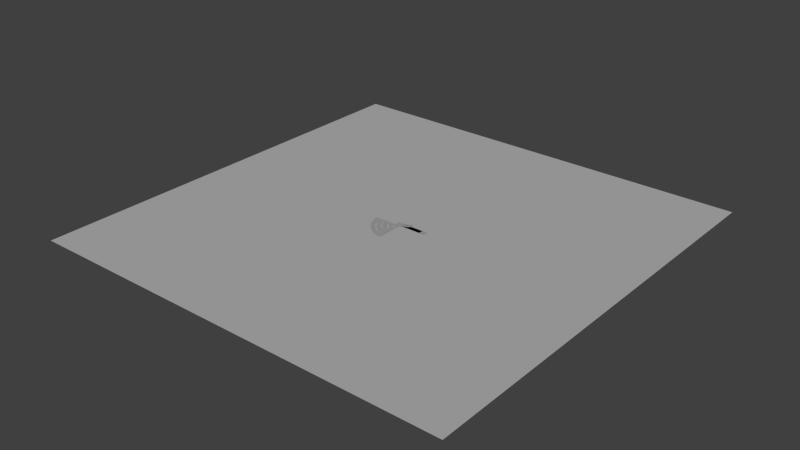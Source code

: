 # Source: good.blend  (saved by Blender 2.74.0; exported with 4.5.12 LTS)
import bpy
from mathutils import Matrix  # noqa: F401  (used for matrix-valued properties, if any)

bpy.ops.wm.read_factory_settings(use_empty=True)
scene = bpy.context.scene
scene.name = 'Scene'

# ---- collections
col_collection_1 = bpy.data.collections.new('Collection 1'); scene.collection.children.link(col_collection_1)
col_collection_2 = bpy.data.collections.new('Collection 2'); scene.collection.children.link(col_collection_2)
col_collection_2.hide_render = True
col_collection_2.hide_viewport = True
col_collection_3 = bpy.data.collections.new('Collection 3'); scene.collection.children.link(col_collection_3)
col_collection_3.hide_render = True
col_collection_3.hide_viewport = True
col_collection_4 = bpy.data.collections.new('Collection 4'); scene.collection.children.link(col_collection_4)
col_collection_4.hide_render = True
col_collection_4.hide_viewport = True
col_collection_5 = bpy.data.collections.new('Collection 5'); scene.collection.children.link(col_collection_5)
col_collection_5.hide_render = True
col_collection_5.hide_viewport = True
col_collection_14 = bpy.data.collections.new('Collection 14'); scene.collection.children.link(col_collection_14)
col_collection_14.hide_render = True
col_collection_14.hide_viewport = True
col_collection_15 = bpy.data.collections.new('Collection 15'); scene.collection.children.link(col_collection_15)
col_collection_15.hide_render = True
col_collection_15.hide_viewport = True
col_grupo_coche = bpy.data.collections.new('grupo_coche')  # instanced only; not linked into the scene

# ---- materials (node trees are filled in below, after node groups)
mat_llegada = bpy.data.materials.new('llegada')
mat_llegada.alpha_threshold = 0.0
mat_llegada.use_transparent_shadow = False
mat_llegada.preview_render_type = 'CUBE'
mat_llegada.roughness = 0.5
mat_llegada.specular_intensity = 0.0
mat_road = bpy.data.materials.new('road')
mat_road.alpha_threshold = 0.0
mat_road.use_transparent_shadow = False
mat_road.roughness = 0.5
mat_road.specular_intensity = 0.0
mat_cemento = bpy.data.materials.new('cemento')
mat_cemento.alpha_threshold = 0.0
mat_cemento.use_transparent_shadow = False
mat_cemento.roughness = 0.5
mat_cemento.specular_intensity = 0.0
mat_suelo = bpy.data.materials.new('suelo')
mat_suelo.alpha_threshold = 0.0
mat_suelo.use_transparent_shadow = False
mat_suelo.diffuse_color = (1.0, 1.0, 1.0, 1.0)
mat_suelo.roughness = 0.5
mat_suelo.specular_intensity = 0.0
mat_verde = bpy.data.materials.new('verde')
mat_verde.alpha_threshold = 0.0
mat_verde.use_transparent_shadow = False
mat_verde.diffuse_color = (0.1154, 0.8, 0.0, 1.0)
mat_verde.roughness = 0.5
mat_verde.specular_intensity = 0.0

# ---- material node trees

# ---- world
world_world = bpy.data.worlds.new('World'); scene.world = world_world
world_world.color = (0.05088, 0.05088, 0.05088)
world_world.use_sun_shadow = False
world_world.sun_shadow_jitter_overblur = 0.0
world_world.cycles.sampling_method = 'MANUAL'
world_world.cycles.sample_map_resolution = 256

# ---- lights
light_hemi = bpy.data.lights.new('Hemi', 'SUN')
light_hemi.transmission_factor = 0.0
light_hemi.angle = 0.1993
light_hemi.energy = 0.75
light_hemi.shadow_buffer_clip_start = 0.5
light_hemi.shadow_soft_size = 0.1
light_hemi.shadow_cascade_max_distance = 1000.0
light_hemi.cycles.use_multiple_importance_sampling = False

# ---- meshes
me_plane_001 = bpy.data.meshes.new('Plane.001')
me_plane_001.from_pydata([(-1.0, -1.0, 0.0), (1.0, -1.0, 0.0), (-1.0, 1.0, 0.0), (1.0, 1.0, 0.0)], [], [(0, 1, 3, 2)])
me_plane_001.materials.append(mat_llegada)
me_plane_001.use_remesh_preserve_volume = False
me_plane_001.use_remesh_preserve_attributes = False
me_plane_001.use_mirror_vertex_groups = False
me_plane_001.update()
me_d = bpy.data.meshes.new('d')
me_d.from_pydata([(-1.0, -1.0, -1.0), (-1.0, -1.0, 1.0), (-1.0, 1.0, -1.0), (-1.0, 1.0, 1.0), (1.0, -1.0, -1.0), (1.0, -1.0, 1.0), (1.0, 1.0, -1.0), (1.0, 1.0, 1.0)], [], [(1, 3, 2, 0), (3, 7, 6, 2), (7, 5, 4, 6), (5, 1, 0, 4), (0, 2, 6, 4), (5, 7, 3, 1)])
me_d.use_remesh_preserve_volume = False
me_d.use_remesh_preserve_attributes = False
me_d.use_mirror_vertex_groups = False
me_d.update()
me_base_borde = bpy.data.meshes.new('BASE-borde')
me_base_borde.from_pydata([(0.0, 0.0, 0.0), (0.0, 0.2, 0.0), (1.0, 0.0, 0.0), (0.0, 0.0, 0.5), (0.0, 0.2, 0.5), (1.0, 0.2, 0.0), (1.0, 0.0, 0.5), (1.0, 0.2, 0.5), (1.0, 8.0, 0.0), (1.0, 7.8, 0.0), (0.0, 8.0, 0.0), (1.0, 8.0, 0.5), (1.0, 7.8, 0.5), (0.0, 7.8, 0.0), (0.0, 8.0, 0.5), (0.0, 7.8, 0.5)], [], [(1, 4, 7, 5), (3, 0, 2, 6), (4, 3, 6, 7), (5, 2, 0, 1), (6, 2, 5, 7), (3, 4, 1, 0), (9, 12, 15, 13), (11, 8, 10, 14), (12, 11, 14, 15), (13, 10, 8, 9), (14, 10, 13, 15), (11, 12, 9, 8)])
me_base_borde.polygons.foreach_set('material_index', [1, 1, 1, 1, 1, 1, 1, 1, 1, 1, 1, 1])
me_base_borde.materials.append(mat_road)
me_base_borde.materials.append(mat_cemento)
me_base_borde.use_remesh_preserve_volume = False
me_base_borde.use_remesh_preserve_attributes = False
me_base_borde.use_mirror_vertex_groups = False
me_base_borde.update()
me_base_asfalto = bpy.data.meshes.new('BASE-asfalto')
me_base_asfalto.from_pydata([(-0.5, 0.0, 0.0), (-0.5, 7.6, 0.1), (-0.5, 7.6, 0.0), (-0.5, 0.0, 0.1), (0.5, 0.0, 0.0), (0.5, 7.6, 0.1), (0.5, 7.6, 0.0), (0.5, 0.0, 0.1)], [], [(1, 3, 7, 5), (0, 2, 6, 4), (2, 1, 5, 6), (1, 2, 0, 3), (5, 7, 4, 6), (7, 3, 0, 4)])
me_base_asfalto.polygons.foreach_set('material_index', [0, 1, 1, 1, 1, 1])
me_base_asfalto.materials.append(mat_road)
me_base_asfalto.materials.append(mat_cemento)
me_base_asfalto.use_remesh_preserve_volume = False
me_base_asfalto.use_remesh_preserve_attributes = False
me_base_asfalto.use_mirror_vertex_groups = False
me_base_asfalto.update()
me_suelo_desierto = bpy.data.meshes.new('suelo-desierto')
me_suelo_desierto.from_pydata([(-1.0, -1.0, 0.0), (1.0, -1.0, 0.0), (-1.0, 1.0, 0.0), (1.0, 1.0, 0.0)], [], [(0, 1, 3, 2)])
me_suelo_desierto.materials.append(mat_suelo)
me_suelo_desierto.use_remesh_preserve_volume = False
me_suelo_desierto.use_remesh_preserve_attributes = False
me_suelo_desierto.use_mirror_vertex_groups = False
me_suelo_desierto.update()
me_r1f = bpy.data.meshes.new('r1f')
me_r1f.from_pydata([(4.172e-08, 0.6667, 0.0), (-0.3, -0.3333, 0.0), (0.3, -0.3333, 0.0)], [], [(1, 2, 0)])
me_r1f.polygons.foreach_set('material_index', [2])
me_r1f.materials.append(mat_road)
me_r1f.materials.append(mat_cemento)
me_r1f.materials.append(mat_verde)
me_r1f.use_remesh_preserve_volume = False
me_r1f.use_remesh_preserve_attributes = False
me_r1f.use_mirror_vertex_groups = False
me_r1f.update()

# ---- curves / text
cu_s2c = bpy.data.curves.new('s2c', 'CURVE')
cu_s2c.dimensions = '3D'
_sp = cu_s2c.splines.new('BEZIER'); _sp.bezier_points.add(1)
_sp.bezier_points.foreach_set('co', [0.0, 0.0, 0.0, 20.0, 0.0, 4.0])
_sp.bezier_points.foreach_set('handle_left', [-0.7071, 0.0, 0.0, 11.28, -5.209e-08, 1.731])
_sp.bezier_points.foreach_set('handle_right', [7.409, 0.0, 0.0, 20.97, 5.782e-09, 4.252])
for _p, _l, _r in zip(_sp.bezier_points, ['ALIGNED', 'ALIGNED'], ['ALIGNED', 'ALIGNED']): _p.handle_left_type = _l; _p.handle_right_type = _r
_sp.order_u = 0
_sp.order_v = 0
cu_s2c.use_path = True
cu_s2c.use_path_clamp = True
cu_s2c.bevel_resolution = 0
cu_s2c.fill_mode = 'HALF'
cu_s1c = bpy.data.curves.new('s1c', 'CURVE')
cu_s1c.dimensions = '3D'
_sp = cu_s1c.splines.new('BEZIER'); _sp.bezier_points.add(1)
_sp.bezier_points.foreach_set('co', [0.0, 0.0, 0.0, 10.0, 0.0, 2.0])
_sp.bezier_points.foreach_set('handle_left', [-0.7071, 0.0, 0.0, 6.6, 0.0, 1.0])
_sp.bezier_points.foreach_set('handle_right', [3.5, 0.0, 0.0, 10.96, 0.0, 2.282])
for _p, _l, _r in zip(_sp.bezier_points, ['ALIGNED', 'ALIGNED'], ['ALIGNED', 'ALIGNED']): _p.handle_left_type = _l; _p.handle_right_type = _r
_sp.order_u = 0
_sp.order_v = 0
cu_s1c.use_path = True
cu_s1c.use_path_clamp = True
cu_s1c.bevel_resolution = 0
cu_s1c.fill_mode = 'HALF'
cu_gc = bpy.data.curves.new('gc', 'CURVE')
cu_gc.dimensions = '3D'
_sp = cu_gc.splines.new('NURBS'); _sp.points.add(7)
_sp.points.foreach_set('co', [0.0, -1.0, 0.0, 1.0, -1.0, -1.0, 0.0, 0.3536, -1.0, 0.0, 0.0, 1.0, -1.0, 1.0, 0.0, 0.3536, 0.0, 1.0, 0.0, 1.0, 1.0, 1.0, 0.0, 0.3536, 1.0, 0.0, 0.0, 1.0, 1.0, -1.0, 0.0, 0.3536])
_sp.order_v = 0
_sp.use_cyclic_u = True
cu_gc.use_path = True
cu_gc.use_path_clamp = True
cu_gc.bevel_resolution = 0
cu_gc.fill_mode = 'HALF'

# ---- objects
ob_r1_end = bpy.data.objects.new('r1-end', None)
ob_r1f_end = bpy.data.objects.new('r1f-end', me_plane_001)
ob_r1e_end = bpy.data.objects.new('r1e-end', me_d)
ob_r1d_end = bpy.data.objects.new('r1d-end', me_d)
ob_r1b_end = bpy.data.objects.new('r1b-end', me_base_borde)
ob_r1a_end = bpy.data.objects.new('r1a-end', me_base_asfalto)
ob_s2 = bpy.data.objects.new('s2', None)
ob_s2d = bpy.data.objects.new('s2d', me_d)
ob_s2c = bpy.data.objects.new('s2c', cu_s2c)
ob_s2b = bpy.data.objects.new('s2b', me_base_borde)
ob_s2a = bpy.data.objects.new('s2a', me_base_asfalto)
ob_s1 = bpy.data.objects.new('s1', None)
ob_s1c = bpy.data.objects.new('s1c', cu_s1c)
ob_s1d = bpy.data.objects.new('s1d', me_d)
ob_s1a = bpy.data.objects.new('s1a', me_base_asfalto)
ob_s1b = bpy.data.objects.new('s1b', me_base_borde)
ob_r5 = bpy.data.objects.new('r5', None)
ob_r5d = bpy.data.objects.new('r5d', me_d)
ob_r5b = bpy.data.objects.new('r5b', me_base_borde)
ob_r5a = bpy.data.objects.new('r5a', me_base_asfalto)
ob_r4 = bpy.data.objects.new('r4', None)
ob_r4d = bpy.data.objects.new('r4d', me_d)
ob_r4a = bpy.data.objects.new('r4a', me_base_asfalto)
ob_r4b = bpy.data.objects.new('r4b', me_base_borde)
ob_r3 = bpy.data.objects.new('r3', None)
ob_r3d = bpy.data.objects.new('r3d', me_d)
ob_r3b = bpy.data.objects.new('r3b', me_base_borde)
ob_r3a = bpy.data.objects.new('r3a', me_base_asfalto)
ob_r2 = bpy.data.objects.new('r2', None)
ob_r2d = bpy.data.objects.new('r2d', me_d)
ob_r2a = bpy.data.objects.new('r2a', me_base_asfalto)
ob_r2b = bpy.data.objects.new('r2b', me_base_borde)
ob_r1 = bpy.data.objects.new('r1', None)
ob_r1d = bpy.data.objects.new('r1d', me_d)
ob_r1b = bpy.data.objects.new('r1b', me_base_borde)
ob_r1a = bpy.data.objects.new('r1a', me_base_asfalto)
ob_g5 = bpy.data.objects.new('g5', None)
ob_g5d = bpy.data.objects.new('g5d', me_d)
ob_g5c = bpy.data.objects.new('g5c', cu_gc)
ob_g5a = bpy.data.objects.new('g5a', me_base_asfalto)
ob_g5b = bpy.data.objects.new('g5b', me_base_borde)
ob_g4 = bpy.data.objects.new('g4', None)
ob_g4c = bpy.data.objects.new('g4c', cu_gc)
ob_g4d = bpy.data.objects.new('g4d', me_d)
ob_g4b = bpy.data.objects.new('g4b', me_base_borde)
ob_g4a = bpy.data.objects.new('g4a', me_base_asfalto)
ob_g3 = bpy.data.objects.new('g3', None)
ob_g3d = bpy.data.objects.new('g3d', me_d)
ob_g3c = bpy.data.objects.new('g3c', cu_gc)
ob_g3a = bpy.data.objects.new('g3a', me_base_asfalto)
ob_g3b = bpy.data.objects.new('g3b', me_base_borde)
ob_g2 = bpy.data.objects.new('g2', None)
ob_g2c = bpy.data.objects.new('g2c', cu_gc)
ob_g2d = bpy.data.objects.new('g2d', me_d)
ob_g2b = bpy.data.objects.new('g2b', me_base_borde)
ob_g2a = bpy.data.objects.new('g2a', me_base_asfalto)
ob_g1 = bpy.data.objects.new('g1', None)
ob_g1d = bpy.data.objects.new('g1d', me_d)
ob_g1c = bpy.data.objects.new('g1c', cu_gc)
ob_g1a = bpy.data.objects.new('g1a', me_base_asfalto)
ob_g1b = bpy.data.objects.new('g1b', me_base_borde)
ob_hemi = bpy.data.objects.new('Hemi', light_hemi)
ob_suelo_desierto = bpy.data.objects.new('suelo-desierto', me_suelo_desierto)
ob_grupo_coche = bpy.data.objects.new('grupo_coche', None)
ob_r1_start = bpy.data.objects.new('r1-start', None)
ob_r1d_start = bpy.data.objects.new('r1d-start', me_d)
ob_r1a_start = bpy.data.objects.new('r1a-start', me_base_asfalto)
ob_r1b_start = bpy.data.objects.new('r1b-start', me_base_borde)
ob_r1f_start = bpy.data.objects.new('r1f-start', me_r1f)
ob_base_trazada = bpy.data.objects.new('BASE-trazada', None)
ob_base_borde = bpy.data.objects.new('BASE-borde', me_base_borde)
ob_base_asfalto = bpy.data.objects.new('BASE-asfalto', me_base_asfalto)

# ---- transforms, parenting, visibility, modifiers, constraints
ob_r1_end.location = (0.0, 0.0, 0.0)
ob_r1_end.rotation_euler = (0.0, -0.0, 1.571)
ob_r1_end.empty_image_offset = (0.0, 0.0)
ob_r1_end.lineart.crease_threshold = 0.0
ob_r1f_end.parent = ob_r1_end
ob_r1f_end.matrix_parent_inverse = Matrix(((0.0, 1.0, 0.0, -40.0), (-1.0, 8.941e-08, 0.0, -10.0), (0.0, 0.0, 1.0, -0.0), (0.0, 0.0, 0.0, 1.0)))
ob_r1f_end.location = (-15.0, 45.0, 0.101)
ob_r1f_end.scale = (3.8, 0.5, 3.8)
ob_r1f_end.lineart.crease_threshold = 0.0
ob_r1e_end.parent = ob_r1_end
ob_r1e_end.matrix_parent_inverse = Matrix(((1.0, 0.0, 0.0, -10.0), (0.0, 1.0, 0.0, -0.0), (0.0, 0.0, 1.0, -0.0), (0.0, 0.0, 0.0, 1.0)))
ob_r1e_end.location = (15.0, 5.0, 1.0)
ob_r1e_end.scale = (0.5, 3.8, 1.1)
ob_r1e_end.hide_render = True
ob_r1e_end.display_type = 'WIRE'
ob_r1e_end.lineart.crease_threshold = 0.0
ob_r1d_end.parent = ob_r1_end
ob_r1d_end.matrix_parent_inverse = Matrix(((7.55e-08, 1.0, 0.0, 0.0), (-1.0, 7.55e-08, 0.0, 0.0), (0.0, 0.0, 1.0, 0.0), (0.0, 0.0, 0.0, 1.0)))
ob_r1d_end.location = (-5.0, 5.0, 1.0)
ob_r1d_end.scale = (5.0, 5.0, 1.1)
ob_r1d_end.hide_render = True
ob_r1d_end.display_type = 'WIRE'
ob_r1d_end.lineart.crease_threshold = 0.0
ob_r1b_end.parent = ob_r1_end
ob_r1b_end.matrix_parent_inverse = Matrix(((1.0, 0.0, 0.0, 3.0), (0.0, 1.0, 0.0, 0.0), (0.0, 0.0, 1.0, 0.0), (0.0, 0.0, 0.0, 1.0)))
ob_r1b_end.location = (-3.0, 1.0, 0.0)
ob_r1b_end.lineart.crease_threshold = 0.0
_m = ob_r1b_end.modifiers.new('Array', 'ARRAY')
_m.count = 10
_m.fit_length = 10.0
_m.constant_offset_displace = (0.0, 0.0, 0.0)
ob_r1a_end.parent = ob_r1_end
ob_r1a_end.matrix_parent_inverse = Matrix(((1.0, 0.0, 0.0, 3.0), (0.0, 1.0, 0.0, 0.0), (0.0, 0.0, 1.0, 0.0), (0.0, 0.0, 0.0, 1.0)))
ob_r1a_end.location = (-2.5, 1.2, 0.0)
ob_r1a_end.lineart.crease_threshold = 0.0
_m = ob_r1a_end.modifiers.new('Array', 'ARRAY')
_m.count = 10
_m.fit_length = 11.0
_m.constant_offset_displace = (0.0, 0.0, 0.0)
ob_s2.location = (0.0, 0.0, 0.0)
ob_s2.empty_image_offset = (0.0, 0.0)
ob_s2.lineart.crease_threshold = 0.0
ob_s2d.parent = ob_s2
ob_s2d.matrix_parent_inverse = Matrix(((1.0, 0.0, 0.0, -10.0), (0.0, 1.0, 0.0, -0.0), (0.0, 0.0, 1.0, -0.0), (0.0, 0.0, 0.0, 1.0)))
ob_s2d.location = (20.0, 5.0, 0.0)
ob_s2d.scale = (10.0, 5.0, 5.0)
ob_s2d.hide_render = True
ob_s2d.display_type = 'WIRE'
ob_s2d.lineart.crease_threshold = 0.0
ob_s2c.parent = ob_s2
ob_s2c.matrix_parent_inverse = Matrix(((1.0, 0.0, 0.0, -30.0), (0.0, 1.0, 0.0, -10.0), (0.0, 0.0, 1.0, -0.0), (0.0, 0.0, 0.0, 1.0)))
ob_s2c.location = (30.0, 10.0, 0.0)
ob_s2c.lineart.crease_threshold = 0.0
ob_s2b.parent = ob_s2
ob_s2b.matrix_parent_inverse = Matrix(((1.0, 0.0, 0.0, 3.0), (0.0, 1.0, 0.0, 0.0), (0.0, 0.0, 1.0, 0.0), (0.0, 0.0, 0.0, 1.0)))
ob_s2b.location = (-3.0, 1.0, 0.0)
ob_s2b.lineart.crease_threshold = 0.0
_m = ob_s2b.modifiers.new('Array', 'ARRAY')
_m.fit_type = 'FIT_LENGTH'
_m.count = 11
_m.fit_length = 20.7
_m.constant_offset_displace = (0.0, 0.0, 0.0)
_m = ob_s2b.modifiers.new('Curve', 'CURVE')
_m.object = ob_s2c
ob_s2a.parent = ob_s2
ob_s2a.matrix_parent_inverse = Matrix(((1.0, 0.0, 0.0, 3.0), (0.0, 1.0, 0.0, 0.0), (0.0, 0.0, 1.0, 0.0), (0.0, 0.0, 0.0, 1.0)))
ob_s2a.location = (-2.85, 1.2, 0.0)
ob_s2a.scale = (0.3, 1.0, 1.0)
ob_s2a.lineart.crease_threshold = 0.0
_m = ob_s2a.modifiers.new('Array', 'ARRAY')
_m.fit_type = 'FIT_LENGTH'
_m.count = 11
_m.fit_length = 67.94
_m.constant_offset_displace = (0.0, 0.0, 0.0)
_m = ob_s2a.modifiers.new('Curve', 'CURVE')
_m.object = ob_s2c
ob_s1.location = (0.0, 0.0, 0.0)
ob_s1.empty_image_offset = (0.0, 0.0)
ob_s1.lineart.crease_threshold = 0.0
ob_s1c.parent = ob_s1
ob_s1c.matrix_parent_inverse = Matrix(((1.0, 0.0, 0.0, -30.0), (0.0, 1.0, 0.0, -10.0), (0.0, 0.0, 1.0, -0.0), (0.0, 0.0, 0.0, 1.0)))
ob_s1c.location = (30.0, 10.0, 0.0)
ob_s1c.lineart.crease_threshold = 0.0
ob_s1d.parent = ob_s1
ob_s1d.matrix_parent_inverse = Matrix(((1.0, 0.0, 0.0, -10.0), (0.0, 1.0, 0.0, -0.0), (0.0, 0.0, 1.0, -0.0), (0.0, 0.0, 0.0, 1.0)))
ob_s1d.location = (15.0, 5.0, 0.0)
ob_s1d.scale = (5.0, 5.0, 5.0)
ob_s1d.hide_render = True
ob_s1d.display_type = 'WIRE'
ob_s1d.lineart.crease_threshold = 0.0
ob_s1a.parent = ob_s1
ob_s1a.matrix_parent_inverse = Matrix(((1.0, 0.0, 0.0, 3.0), (0.0, 1.0, 0.0, 0.0), (0.0, 0.0, 1.0, 0.0), (0.0, 0.0, 0.0, 1.0)))
ob_s1a.location = (-2.85, 1.2, 0.0)
ob_s1a.scale = (0.3, 1.0, 1.0)
ob_s1a.lineart.crease_threshold = 0.0
_m = ob_s1a.modifiers.new('Array', 'ARRAY')
_m.count = 33
_m.fit_length = 33.74
_m.constant_offset_displace = (0.0, 0.0, 0.0)
_m = ob_s1a.modifiers.new('Curve', 'CURVE')
_m.object = ob_s1c
ob_s1b.parent = ob_s1
ob_s1b.matrix_parent_inverse = Matrix(((1.0, 0.0, 0.0, 3.0), (0.0, 1.0, 0.0, 0.0), (0.0, 0.0, 1.0, 0.0), (0.0, 0.0, 0.0, 1.0)))
ob_s1b.location = (-3.0, 1.0, 0.0)
ob_s1b.lineart.crease_threshold = 0.0
_m = ob_s1b.modifiers.new('Array', 'ARRAY')
_m.count = 10
_m.fit_length = 10.0
_m.constant_offset_displace = (0.0, 0.0, 0.0)
_m = ob_s1b.modifiers.new('Curve', 'CURVE')
_m.object = ob_s1c
ob_r5.location = (0.0, 0.0, 0.0)
ob_r5.empty_image_offset = (0.0, 0.0)
ob_r5.lineart.crease_threshold = 0.0
ob_r5d.parent = ob_r5
ob_r5d.matrix_parent_inverse = Matrix(((1.0, 0.0, 0.0, -10.0), (0.0, 1.0, 0.0, -0.0), (0.0, 0.0, 1.0, -0.0), (0.0, 0.0, 0.0, 1.0)))
ob_r5d.location = (35.0, 5.0, 0.0)
ob_r5d.scale = (25.0, 5.0, 5.0)
ob_r5d.hide_render = True
ob_r5d.display_type = 'WIRE'
ob_r5d.lineart.crease_threshold = 0.0
ob_r5b.parent = ob_r5
ob_r5b.matrix_parent_inverse = Matrix(((1.0, 0.0, 0.0, 3.0), (0.0, 1.0, 0.0, 0.0), (0.0, 0.0, 1.0, 0.0), (0.0, 0.0, 0.0, 1.0)))
ob_r5b.location = (-3.0, 1.0, 0.0)
ob_r5b.lineart.crease_threshold = 0.0
_m = ob_r5b.modifiers.new('Array', 'ARRAY')
_m.count = 50
_m.fit_length = 51.0
_m.constant_offset_displace = (0.0, 0.0, 0.0)
ob_r5a.parent = ob_r5
ob_r5a.matrix_parent_inverse = Matrix(((1.0, 0.0, 0.0, 3.0), (0.0, 1.0, 0.0, 0.0), (0.0, 0.0, 1.0, 0.0), (0.0, 0.0, 0.0, 1.0)))
ob_r5a.location = (-2.5, 1.2, 0.0)
ob_r5a.lineart.crease_threshold = 0.0
_m = ob_r5a.modifiers.new('Array', 'ARRAY')
_m.count = 50
_m.fit_length = 51.0
_m.constant_offset_displace = (0.0, 0.0, 0.0)
ob_r4.location = (0.0, 0.0, 0.0)
ob_r4.empty_image_offset = (0.0, 0.0)
ob_r4.lineart.crease_threshold = 0.0
ob_r4d.parent = ob_r4
ob_r4d.matrix_parent_inverse = Matrix(((1.0, 0.0, 0.0, -10.0), (0.0, 1.0, 0.0, -0.0), (0.0, 0.0, 1.0, -0.0), (0.0, 0.0, 0.0, 1.0)))
ob_r4d.location = (30.0, 5.0, 0.0)
ob_r4d.scale = (20.0, 5.0, 5.0)
ob_r4d.hide_render = True
ob_r4d.display_type = 'WIRE'
ob_r4d.lineart.crease_threshold = 0.0
ob_r4a.parent = ob_r4
ob_r4a.matrix_parent_inverse = Matrix(((1.0, 0.0, 0.0, 3.0), (0.0, 1.0, 0.0, 0.0), (0.0, 0.0, 1.0, 0.0), (0.0, 0.0, 0.0, 1.0)))
ob_r4a.location = (-2.5, 1.2, 0.0)
ob_r4a.lineart.crease_threshold = 0.0
_m = ob_r4a.modifiers.new('Array', 'ARRAY')
_m.count = 40
_m.fit_length = 41.0
_m.constant_offset_displace = (0.0, 0.0, 0.0)
ob_r4b.parent = ob_r4
ob_r4b.matrix_parent_inverse = Matrix(((1.0, 0.0, 0.0, 3.0), (0.0, 1.0, 0.0, 0.0), (0.0, 0.0, 1.0, 0.0), (0.0, 0.0, 0.0, 1.0)))
ob_r4b.location = (-3.0, 1.0, 0.0)
ob_r4b.lineart.crease_threshold = 0.0
_m = ob_r4b.modifiers.new('Array', 'ARRAY')
_m.fit_type = 'FIT_LENGTH'
_m.count = 11
_m.fit_length = 40.0
_m.constant_offset_displace = (0.0, 0.0, 0.0)
ob_r3.location = (0.0, 0.0, 0.0)
ob_r3.empty_image_offset = (0.0, 0.0)
ob_r3.lineart.crease_threshold = 0.0
ob_r3d.parent = ob_r3
ob_r3d.matrix_parent_inverse = Matrix(((1.0, 0.0, 0.0, -10.0), (0.0, 1.0, 0.0, -0.0), (0.0, 0.0, 1.0, -0.0), (0.0, 0.0, 0.0, 1.0)))
ob_r3d.location = (25.0, 5.0, 0.0)
ob_r3d.scale = (15.0, 5.0, 5.0)
ob_r3d.hide_render = True
ob_r3d.display_type = 'WIRE'
ob_r3d.lineart.crease_threshold = 0.0
ob_r3b.parent = ob_r3
ob_r3b.matrix_parent_inverse = Matrix(((1.0, 0.0, 0.0, 3.0), (0.0, 1.0, 0.0, 0.0), (0.0, 0.0, 1.0, 0.0), (0.0, 0.0, 0.0, 1.0)))
ob_r3b.location = (-3.0, 1.0, 0.0)
ob_r3b.lineart.crease_threshold = 0.0
_m = ob_r3b.modifiers.new('Array', 'ARRAY')
_m.count = 30
_m.fit_length = 31.0
_m.constant_offset_displace = (0.0, 0.0, 0.0)
ob_r3a.parent = ob_r3
ob_r3a.matrix_parent_inverse = Matrix(((1.0, 0.0, 0.0, 3.0), (0.0, 1.0, 0.0, 0.0), (0.0, 0.0, 1.0, 0.0), (0.0, 0.0, 0.0, 1.0)))
ob_r3a.location = (-2.5, 1.2, 0.0)
ob_r3a.lineart.crease_threshold = 0.0
_m = ob_r3a.modifiers.new('Array', 'ARRAY')
_m.count = 30
_m.fit_length = 31.0
_m.constant_offset_displace = (0.0, 0.0, 0.0)
ob_r2.location = (0.0, 0.0, 0.0)
ob_r2.empty_image_offset = (0.0, 0.0)
ob_r2.lineart.crease_threshold = 0.0
ob_r2d.parent = ob_r2
ob_r2d.matrix_parent_inverse = Matrix(((1.0, 0.0, 0.0, -10.0), (0.0, 1.0, 0.0, -0.0), (0.0, 0.0, 1.0, -0.0), (0.0, 0.0, 0.0, 1.0)))
ob_r2d.location = (20.0, 5.0, 0.0)
ob_r2d.scale = (10.0, 5.0, 5.0)
ob_r2d.hide_render = True
ob_r2d.display_type = 'WIRE'
ob_r2d.lineart.crease_threshold = 0.0
ob_r2a.parent = ob_r2
ob_r2a.matrix_parent_inverse = Matrix(((1.0, 0.0, 0.0, 3.0), (0.0, 1.0, 0.0, 0.0), (0.0, 0.0, 1.0, 0.0), (0.0, 0.0, 0.0, 1.0)))
ob_r2a.location = (-2.5, 1.2, 0.0)
ob_r2a.lineart.crease_threshold = 0.0
_m = ob_r2a.modifiers.new('Array', 'ARRAY')
_m.count = 20
_m.fit_length = 20.0
_m.constant_offset_displace = (0.0, 0.0, 0.0)
ob_r2b.parent = ob_r2
ob_r2b.matrix_parent_inverse = Matrix(((1.0, 0.0, 0.0, 3.0), (0.0, 1.0, 0.0, 0.0), (0.0, 0.0, 1.0, 0.0), (0.0, 0.0, 0.0, 1.0)))
ob_r2b.location = (-3.0, 1.0, 0.0)
ob_r2b.lineart.crease_threshold = 0.0
_m = ob_r2b.modifiers.new('Array', 'ARRAY')
_m.count = 20
_m.fit_length = 21.0
_m.constant_offset_displace = (0.0, 0.0, 0.0)
ob_r1.location = (0.0, 0.0, 0.0)
ob_r1.empty_image_offset = (0.0, 0.0)
ob_r1.lineart.crease_threshold = 0.0
ob_r1d.parent = ob_r1
ob_r1d.matrix_parent_inverse = Matrix(((1.0, 0.0, 0.0, -10.0), (0.0, 1.0, 0.0, -0.0), (0.0, 0.0, 1.0, -0.0), (0.0, 0.0, 0.0, 1.0)))
ob_r1d.location = (15.0, 5.0, 0.0)
ob_r1d.scale = (5.0, 5.0, 5.0)
ob_r1d.hide_render = True
ob_r1d.display_type = 'WIRE'
ob_r1d.lineart.crease_threshold = 0.0
ob_r1b.parent = ob_r1
ob_r1b.matrix_parent_inverse = Matrix(((1.0, 0.0, 0.0, 3.0), (0.0, 1.0, 0.0, 0.0), (0.0, 0.0, 1.0, 0.0), (0.0, 0.0, 0.0, 1.0)))
ob_r1b.location = (-3.0, 1.0, 0.0)
ob_r1b.lineart.crease_threshold = 0.0
_m = ob_r1b.modifiers.new('Array', 'ARRAY')
_m.count = 10
_m.fit_length = 10.0
_m.constant_offset_displace = (0.0, 0.0, 0.0)
ob_r1a.parent = ob_r1
ob_r1a.matrix_parent_inverse = Matrix(((1.0, 0.0, 0.0, 3.0), (0.0, 1.0, 0.0, 0.0), (0.0, 0.0, 1.0, 0.0), (0.0, 0.0, 0.0, 1.0)))
ob_r1a.location = (-2.5, 1.2, 0.0)
ob_r1a.lineart.crease_threshold = 0.0
_m = ob_r1a.modifiers.new('Array', 'ARRAY')
_m.count = 10
_m.fit_length = 11.0
_m.constant_offset_displace = (0.0, 0.0, 0.0)
ob_g5.location = (0.0, 0.0, 0.0)
ob_g5.empty_image_offset = (0.0, 0.0)
ob_g5.lineart.crease_threshold = 0.0
ob_g5d.parent = ob_g5
ob_g5d.location = (-25.0, -25.0, 0.0)
ob_g5d.scale = (25.0, 25.0, 5.0)
ob_g5d.hide_render = True
ob_g5d.display_type = 'WIRE'
ob_g5d.lineart.crease_threshold = 0.0
ob_g5c.parent = ob_g5
ob_g5c.location = (0.0, 0.0, 0.0)
ob_g5c.lineart.crease_threshold = 0.0
ob_g5a.parent = ob_g5
ob_g5a.matrix_parent_inverse = Matrix(((1.0, 0.0, 0.0, 3.0), (0.0, 1.0, 0.0, 0.0), (0.0, 0.0, 1.0, 0.0), (0.0, 0.0, 0.0, 1.0)))
ob_g5a.location = (-3.778, 40.2, 0.0)
ob_g5a.scale = (0.02, 1.0, 1.0)
ob_g5a.lineart.crease_threshold = 0.0
_m = ob_g5a.modifiers.new('Array', 'ARRAY')
_m.count = 79
_m.constant_offset_displace = (0.0, 0.0, 0.0)
_m = ob_g5a.modifiers.new('Curve', 'CURVE')
_m.object = ob_g5c
ob_g5b.parent = ob_g5
ob_g5b.matrix_parent_inverse = Matrix(((1.0, 0.0, 0.0, 3.0), (0.0, 1.0, 0.0, 0.0), (0.0, 0.0, 1.0, 0.0), (0.0, 0.0, 0.0, 1.0)))
ob_g5b.location = (-3.788, 40.0, 0.0)
ob_g5b.scale = (0.02, 1.0, 1.0)
ob_g5b.lineart.crease_threshold = 0.0
_m = ob_g5b.modifiers.new('Array', 'ARRAY')
_m.fit_type = 'FIT_LENGTH'
_m.count = 81
_m.fit_length = 79.4
_m.constant_offset_displace = (0.0, 0.0, 0.0)
_m = ob_g5b.modifiers.new('Curve', 'CURVE')
_m.object = ob_g5c
ob_g4.location = (0.0, 0.0, 0.0)
ob_g4.empty_image_offset = (0.0, 0.0)
ob_g4.lineart.crease_threshold = 0.0
ob_g4c.parent = ob_g4
ob_g4c.location = (0.0, 0.0, 0.0)
ob_g4c.lineart.crease_threshold = 0.0
ob_g4d.parent = ob_g4
ob_g4d.location = (-20.0, -20.0, 0.0)
ob_g4d.scale = (20.0, 20.0, 5.0)
ob_g4d.hide_render = True
ob_g4d.display_type = 'WIRE'
ob_g4d.lineart.crease_threshold = 0.0
ob_g4b.parent = ob_g4
ob_g4b.matrix_parent_inverse = Matrix(((1.0, 0.0, 0.0, 3.0), (0.0, 1.0, 0.0, 0.0), (0.0, 0.0, 1.0, 0.0), (0.0, 0.0, 0.0, 1.0)))
ob_g4b.location = (-3.788, 30.0, 0.0)
ob_g4b.scale = (0.03, 1.0, 1.0)
ob_g4b.lineart.crease_threshold = 0.0
_m = ob_g4b.modifiers.new('Array', 'ARRAY')
_m.count = 53
_m.constant_offset_displace = (0.0, 0.0, 0.0)
_m = ob_g4b.modifiers.new('Curve', 'CURVE')
_m.object = ob_g4c
ob_g4a.parent = ob_g4
ob_g4a.matrix_parent_inverse = Matrix(((1.0, 0.0, 0.0, 3.0), (0.0, 1.0, 0.0, 0.0), (0.0, 0.0, 1.0, 0.0), (0.0, 0.0, 0.0, 1.0)))
ob_g4a.location = (-3.773, 30.2, 0.0)
ob_g4a.scale = (0.03, 1.0, 1.0)
ob_g4a.lineart.crease_threshold = 0.0
_m = ob_g4a.modifiers.new('Array', 'ARRAY')
_m.count = 53
_m.constant_offset_displace = (0.0, 0.0, 0.0)
_m = ob_g4a.modifiers.new('Curve', 'CURVE')
_m.object = ob_g4c
ob_g3.location = (0.0, 0.0, 0.0)
ob_g3.empty_image_offset = (0.0, 0.0)
ob_g3.lineart.crease_threshold = 0.0
ob_g3d.parent = ob_g3
ob_g3d.location = (-15.0, -15.0, 0.0)
ob_g3d.scale = (15.0, 15.0, 5.0)
ob_g3d.hide_render = True
ob_g3d.display_type = 'WIRE'
ob_g3d.lineart.crease_threshold = 0.0
ob_g3c.parent = ob_g3
ob_g3c.location = (0.0, 0.0, 0.0)
ob_g3c.lineart.crease_threshold = 0.0
ob_g3a.parent = ob_g3
ob_g3a.matrix_parent_inverse = Matrix(((1.0, 0.0, 0.0, 3.0), (0.0, 1.0, 0.0, 0.0), (0.0, 0.0, 1.0, 0.0), (0.0, 0.0, 0.0, 1.0)))
ob_g3a.location = (-3.773, 20.2, 0.0)
ob_g3a.scale = (0.03, 1.0, 1.0)
ob_g3a.lineart.crease_threshold = 0.0
_m = ob_g3a.modifiers.new('Array', 'ARRAY')
_m.count = 53
_m.constant_offset_displace = (0.0, 0.0, 0.0)
_m = ob_g3a.modifiers.new('Curve', 'CURVE')
_m.object = ob_g3c
ob_g3b.parent = ob_g3
ob_g3b.matrix_parent_inverse = Matrix(((1.0, 0.0, 0.0, 3.0), (0.0, 1.0, 0.0, 0.0), (0.0, 0.0, 1.0, 0.0), (0.0, 0.0, 0.0, 1.0)))
ob_g3b.location = (-3.788, 20.0, 0.0)
ob_g3b.scale = (0.03, 1.0, 1.0)
ob_g3b.lineart.crease_threshold = 0.0
_m = ob_g3b.modifiers.new('Array', 'ARRAY')
_m.count = 53
_m.constant_offset_displace = (0.0, 0.0, 0.0)
_m = ob_g3b.modifiers.new('Curve', 'CURVE')
_m.object = ob_g3c
ob_g2.location = (0.0, 0.0, 0.0)
ob_g2.empty_image_offset = (0.0, 0.0)
ob_g2.lineart.crease_threshold = 0.0
ob_g2c.parent = ob_g2
ob_g2c.location = (0.0, 0.0, 0.0)
ob_g2c.lineart.crease_threshold = 0.0
ob_g2d.parent = ob_g2
ob_g2d.location = (-10.0, -10.0, 0.0)
ob_g2d.scale = (10.0, 10.0, 5.0)
ob_g2d.hide_render = True
ob_g2d.display_type = 'WIRE'
ob_g2d.lineart.crease_threshold = 0.0
ob_g2b.parent = ob_g2
ob_g2b.matrix_parent_inverse = Matrix(((1.0, 0.0, 0.0, 3.0), (0.0, 1.0, 0.0, 0.0), (0.0, 0.0, 1.0, 0.0), (0.0, 0.0, 0.0, 1.0)))
ob_g2b.location = (-3.788, 10.0, 0.0)
ob_g2b.scale = (0.03, 1.0, 1.0)
ob_g2b.lineart.crease_threshold = 0.0
_m = ob_g2b.modifiers.new('Array', 'ARRAY')
_m.count = 53
_m.constant_offset_displace = (0.0, 0.0, 0.0)
_m = ob_g2b.modifiers.new('Curve', 'CURVE')
_m.object = ob_g2c
ob_g2a.parent = ob_g2
ob_g2a.matrix_parent_inverse = Matrix(((1.0, 0.0, 0.0, 3.0), (0.0, 1.0, 0.0, 0.0), (0.0, 0.0, 1.0, 0.0), (0.0, 0.0, 0.0, 1.0)))
ob_g2a.location = (-3.773, 10.2, 0.0)
ob_g2a.scale = (0.03, 1.0, 1.0)
ob_g2a.lineart.crease_threshold = 0.0
_m = ob_g2a.modifiers.new('Array', 'ARRAY')
_m.count = 53
_m.constant_offset_displace = (0.0, 0.0, 0.0)
_m = ob_g2a.modifiers.new('Curve', 'CURVE')
_m.object = ob_g2c
ob_g1.location = (0.0, 0.0, 0.0)
ob_g1.empty_image_offset = (0.0, 0.0)
ob_g1.lineart.crease_threshold = 0.0
ob_g1d.parent = ob_g1
ob_g1d.location = (-5.0, -5.0, 0.0)
ob_g1d.scale = (5.0, 5.0, 5.0)
ob_g1d.hide_render = True
ob_g1d.display_type = 'WIRE'
ob_g1d.lineart.crease_threshold = 0.0
ob_g1c.parent = ob_g1
ob_g1c.location = (0.0, 0.0, 0.0)
ob_g1c.lineart.crease_threshold = 0.0
ob_g1a.parent = ob_g1
ob_g1a.matrix_parent_inverse = Matrix(((1.0, 0.0, 0.0, 3.0), (0.0, 1.0, 0.0, 0.0), (0.0, 0.0, 1.0, 0.0), (0.0, 0.0, 0.0, 1.0)))
ob_g1a.location = (-3.77, 0.2, 0.0)
ob_g1a.scale = (0.04, 1.0, 1.0)
ob_g1a.lineart.crease_threshold = 0.0
_m = ob_g1a.modifiers.new('Array', 'ARRAY')
_m.count = 40
_m.constant_offset_displace = (0.0, 0.0, 0.0)
_m = ob_g1a.modifiers.new('Curve', 'CURVE')
_m.object = ob_g1c
ob_g1b.parent = ob_g1
ob_g1b.matrix_parent_inverse = Matrix(((1.0, 0.0, 0.0, 3.0), (0.0, 1.0, 0.0, 0.0), (0.0, 0.0, 1.0, 0.0), (0.0, 0.0, 0.0, 1.0)))
ob_g1b.location = (-3.79, 0.0, 0.0)
ob_g1b.scale = (0.04, 1.0, 1.0)
ob_g1b.lineart.crease_threshold = 0.0
_m = ob_g1b.modifiers.new('Array', 'ARRAY')
_m.count = 40
_m.constant_offset_displace = (0.0, 0.0, 0.0)
_m = ob_g1b.modifiers.new('Curve', 'CURVE')
_m.object = ob_g1c
ob_hemi.location = (-10.0, -10.0, 0.0)
ob_hemi.lineart.crease_threshold = 0.0
ob_suelo_desierto.location = (0.0, 0.0, 0.0)
ob_suelo_desierto.scale = (400.0, 400.0, 400.0)
ob_suelo_desierto.lineart.crease_threshold = 0.0
ob_grupo_coche.location = (-15.2, 27.2, 0.7414)
ob_grupo_coche.empty_image_offset = (0.0, 0.0)
ob_grupo_coche.hide_viewport = True
ob_grupo_coche.show_instancer_for_render = False
ob_grupo_coche.instance_type = 'COLLECTION'
ob_grupo_coche.lineart.crease_threshold = 0.0
ob_r1_start.location = (0.0, 0.0, 0.0)
ob_r1_start.rotation_euler = (0.0, -0.0, 1.571)
ob_r1_start.empty_image_offset = (0.0, 0.0)
ob_r1_start.lineart.crease_threshold = 0.0
ob_r1d_start.parent = ob_r1_start
ob_r1d_start.matrix_parent_inverse = Matrix(((1.0, 0.0, 0.0, -10.0), (0.0, 1.0, 0.0, -0.0), (0.0, 0.0, 1.0, -0.0), (0.0, 0.0, 0.0, 1.0)))
ob_r1d_start.location = (15.0, 5.0, 0.0)
ob_r1d_start.rotation_euler = (0.0, -0.0, -1.571)
ob_r1d_start.scale = (5.0, 5.0, 5.0)
ob_r1d_start.hide_render = True
ob_r1d_start.display_type = 'WIRE'
ob_r1d_start.lineart.crease_threshold = 0.0
ob_r1a_start.parent = ob_r1_start
ob_r1a_start.matrix_parent_inverse = Matrix(((1.0, 0.0, 0.0, 3.0), (0.0, 1.0, 0.0, 0.0), (0.0, 0.0, 1.0, 0.0), (0.0, 0.0, 0.0, 1.0)))
ob_r1a_start.location = (-2.5, 1.2, 0.0)
ob_r1a_start.lineart.crease_threshold = 0.0
_m = ob_r1a_start.modifiers.new('Array', 'ARRAY')
_m.count = 10
_m.fit_length = 11.0
_m.constant_offset_displace = (0.0, 0.0, 0.0)
ob_r1b_start.parent = ob_r1_start
ob_r1b_start.matrix_parent_inverse = Matrix(((1.0, 0.0, 0.0, 3.0), (0.0, 1.0, 0.0, 0.0), (0.0, 0.0, 1.0, 0.0), (0.0, 0.0, 0.0, 1.0)))
ob_r1b_start.location = (-3.0, 1.0, 0.0)
ob_r1b_start.lineart.crease_threshold = 0.0
_m = ob_r1b_start.modifiers.new('Array', 'ARRAY')
_m.count = 10
_m.fit_length = 11.0
_m.constant_offset_displace = (0.0, 0.0, 0.0)
ob_r1f_start.parent = ob_r1_start
ob_r1f_start.matrix_parent_inverse = Matrix(((1.0, 0.0, 0.0, -0.0), (0.0, 1.0, 0.0, -20.0), (0.0, 0.0, 1.0, -0.0), (0.0, 0.0, 0.0, 1.0)))
ob_r1f_start.location = (5.0, 25.0, 0.101)
ob_r1f_start.rotation_euler = (0.0, -0.0, -1.571)
ob_r1f_start.lineart.crease_threshold = 0.0
ob_base_trazada.location = (15.0, 20.0, 0.0)
ob_base_trazada.empty_image_offset = (0.0, 0.0)
ob_base_trazada.lineart.crease_threshold = 0.0
ob_base_borde.parent = ob_base_trazada
ob_base_borde.matrix_parent_inverse = Matrix(((1.0, 0.0, 0.0, 3.0), (0.0, 1.0, 0.0, 0.0), (0.0, 0.0, 1.0, 0.0), (0.0, 0.0, 0.0, 1.0)))
ob_base_borde.location = (-3.5, 1.0, 0.0)
ob_base_borde.lineart.crease_threshold = 0.0
ob_base_asfalto.parent = ob_base_trazada
ob_base_asfalto.matrix_parent_inverse = Matrix(((1.0, 0.0, 0.0, 3.0), (0.0, 1.0, 0.0, 0.0), (0.0, 0.0, 1.0, 0.0), (0.0, 0.0, 0.0, 1.0)))
ob_base_asfalto.location = (-3.0, 1.2, 0.0)
ob_base_asfalto.lineart.crease_threshold = 0.0
ob_grupo_coche.instance_collection = col_grupo_coche

# ---- collection membership
col_collection_1.objects.link(ob_r1_end)
col_collection_1.objects.link(ob_r1f_end)
col_collection_1.objects.link(ob_r1e_end)
col_collection_1.objects.link(ob_r1d_end)
col_collection_1.objects.link(ob_r1b_end)
col_collection_1.objects.link(ob_r1a_end)
col_collection_1.objects.link(ob_s2)
col_collection_1.objects.link(ob_s2d)
col_collection_1.objects.link(ob_s2c)
col_collection_1.objects.link(ob_s2b)
col_collection_1.objects.link(ob_s2a)
col_collection_1.objects.link(ob_s1)
col_collection_1.objects.link(ob_s1c)
col_collection_1.objects.link(ob_s1d)
col_collection_1.objects.link(ob_s1a)
col_collection_1.objects.link(ob_s1b)
col_collection_1.objects.link(ob_r5)
col_collection_1.objects.link(ob_r5d)
col_collection_1.objects.link(ob_r5b)
col_collection_1.objects.link(ob_r5a)
col_collection_1.objects.link(ob_r4)
col_collection_1.objects.link(ob_r4d)
col_collection_1.objects.link(ob_r4a)
col_collection_1.objects.link(ob_r4b)
col_collection_1.objects.link(ob_r3)
col_collection_1.objects.link(ob_r3d)
col_collection_1.objects.link(ob_r3b)
col_collection_1.objects.link(ob_r3a)
col_collection_1.objects.link(ob_r2)
col_collection_1.objects.link(ob_r2d)
col_collection_1.objects.link(ob_r2a)
col_collection_1.objects.link(ob_r2b)
col_collection_1.objects.link(ob_r1)
col_collection_1.objects.link(ob_r1d)
col_collection_1.objects.link(ob_r1b)
col_collection_1.objects.link(ob_r1a)
col_collection_1.objects.link(ob_g5)
col_collection_1.objects.link(ob_g5d)
col_collection_1.objects.link(ob_g5c)
col_collection_1.objects.link(ob_g5a)
col_collection_1.objects.link(ob_g5b)
col_collection_1.objects.link(ob_g4)
col_collection_1.objects.link(ob_g4c)
col_collection_1.objects.link(ob_g4d)
col_collection_1.objects.link(ob_g4b)
col_collection_1.objects.link(ob_g4a)
col_collection_1.objects.link(ob_g3)
col_collection_1.objects.link(ob_g3d)
col_collection_1.objects.link(ob_g3c)
col_collection_1.objects.link(ob_g3a)
col_collection_1.objects.link(ob_g3b)
col_collection_1.objects.link(ob_g2)
col_collection_1.objects.link(ob_g2c)
col_collection_1.objects.link(ob_g2d)
col_collection_1.objects.link(ob_g2b)
col_collection_1.objects.link(ob_g2a)
col_collection_1.objects.link(ob_g1)
col_collection_1.objects.link(ob_g1d)
col_collection_1.objects.link(ob_g1c)
col_collection_1.objects.link(ob_g1a)
col_collection_1.objects.link(ob_g1b)
col_collection_1.objects.link(ob_hemi)
col_collection_1.objects.link(ob_suelo_desierto)
col_collection_2.objects.link(ob_grupo_coche)
col_collection_2.objects.link(ob_hemi)
col_collection_3.objects.link(ob_hemi)
col_collection_4.objects.link(ob_hemi)
col_collection_5.objects.link(ob_hemi)
col_collection_14.objects.link(ob_r1_start)
col_collection_14.objects.link(ob_r1d_start)
col_collection_14.objects.link(ob_r1a_start)
col_collection_14.objects.link(ob_r1b_start)
col_collection_14.objects.link(ob_r1f_start)
col_collection_15.objects.link(ob_s2)
col_collection_15.objects.link(ob_s2d)
col_collection_15.objects.link(ob_s2c)
col_collection_15.objects.link(ob_s2b)
col_collection_15.objects.link(ob_s2a)
col_collection_15.objects.link(ob_s1)
col_collection_15.objects.link(ob_s1c)
col_collection_15.objects.link(ob_s1d)
col_collection_15.objects.link(ob_s1a)
col_collection_15.objects.link(ob_s1b)
col_collection_15.objects.link(ob_base_trazada)
col_collection_15.objects.link(ob_base_borde)
col_collection_15.objects.link(ob_base_asfalto)

# ---- scene / render settings (as saved in the file)
scene.frame_start = 1; scene.frame_end = 250; scene.frame_set(1)
scene.render.engine = 'BLENDER_EEVEE_NEXT'
scene.render.resolution_percentage = 50
scene.render.dither_intensity = 0.0
scene.cycles.use_denoising = False
scene.cycles.samples = 10
scene.cycles.sampling_pattern = 'TABULATED_SOBOL'
scene.cycles.light_sampling_threshold = 0.0
scene.cycles.use_adaptive_sampling = False
scene.cycles.use_light_tree = False
scene.cycles.blur_glossy = 0.0
scene.cycles.pixel_filter_type = 'GAUSSIAN'
scene.cycles.sample_clamp_indirect = 0.0
scene.view_settings.view_transform = 'Standard'
bpy.context.view_layer.update()

# ---- added for rendering (the .blend has no active camera): camera
cam_auto = bpy.data.cameras.new('AutoCamera')
cam_auto.lens = 50.0
cam_auto.sensor_width = 36.0
cam_auto.clip_end = 18371.0
ob_auto_camera = bpy.data.objects.new('AutoCamera', cam_auto)
scene.collection.objects.link(ob_auto_camera)
ob_auto_camera.location = (1046.79, -1256.14, 839.43)
ob_auto_camera.rotation_euler = (1.09748, -7.21219e-08, 0.694738)
scene.camera = ob_auto_camera
bpy.context.view_layer.update()
